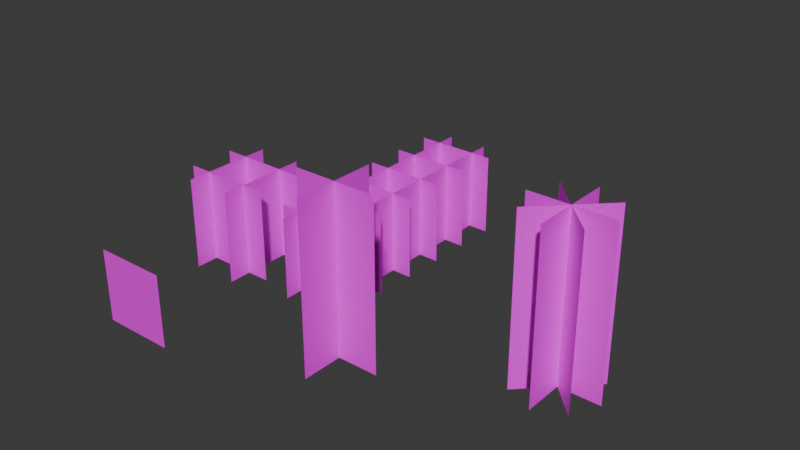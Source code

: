 # Source: untitled.blend  (saved by Blender 4.5.90; exported with 4.5.12 LTS)
import bpy
from mathutils import Matrix  # noqa: F401  (used for matrix-valued properties, if any)

bpy.ops.wm.read_factory_settings(use_empty=True)
scene = bpy.context.scene
scene.name = 'Scene'

# ---- collections
col_collection = bpy.data.collections.new('Collection'); scene.collection.children.link(col_collection)

# ---- images (referenced by path relative to the original .blend; pixels are not part of the script)
import os
ASSET_DIR = os.environ.get("B2B_ASSET_DIR", "")  # directory of the original .blend (textures are referenced by path, not embedded)
HERE = os.path.dirname(os.path.abspath(__file__))  # packed textures are extracted next to this script under _unpacked/

def load_image(name, relpath, width, height, colorspace="sRGB"):
    """Load a texture the original file referenced (path relative to the .blend, or extracted next to this script)."""
    p = next((c for c in (os.path.join(HERE, relpath), os.path.join(ASSET_DIR, relpath)) if relpath and os.path.exists(c)), "")
    if p:
        img = bpy.data.images.load(p, check_existing=True)
        img.name = name
    else:  # same state as the original file: an image datablock whose file is absent (Cycles renders it pink)
        img = bpy.data.images.new(name, width, height)
        img.source = "FILE"
        img.filepath = "//" + (relpath or name)
    img.colorspace_settings.name = colorspace
    return img
img_obili_png_009 = load_image('obili.png.009', 'obili.png', 1024, 1024, 'sRGB')
img_kytka2_png = load_image('kytka2.png', 'kytka2.png', 1024, 1024, 'sRGB')
img_kytka1_png = load_image('kytka1.png', 'kytka1.png', 1024, 1024, 'sRGB')
img_kytka3_png = load_image('kytka3.png', 'kytka3.png', 1024, 1024, 'sRGB')
img_plot_png = load_image('plot.png', 'plot.png', 1024, 1024, 'sRGB')
img_kaktus1_png = load_image('kaktus1.png', 'kaktus1.png', 1024, 1024, 'sRGB')
img_kaktus2_png = load_image('kaktus2.png', 'kaktus2.png', 1024, 1024, 'sRGB')
img_kaktus2_png_001 = load_image('kaktus2.png.001', 'kaktus2.png', 1024, 1024, 'sRGB')

# ---- materials (node trees are filled in below, after node groups)
mat_obili = bpy.data.materials.new('Obili')
mat_kytka2 = bpy.data.materials.new('kytka2')
mat_kytka1 = bpy.data.materials.new('kytka1')
mat_kytka3 = bpy.data.materials.new('kytka3')
mat_plot = bpy.data.materials.new('plot')
mat_kaktus = bpy.data.materials.new('Kaktus')
mat_kaktus2 = bpy.data.materials.new('kaktus2')
mat_kaktus2_001 = bpy.data.materials.new('kaktus2.001')

# ---- material node trees
mat_obili.use_nodes = True; mat_obili.node_tree.nodes.clear()
_N = mat_obili.node_tree.nodes; _L = mat_obili.node_tree.links
n0 = _N.new('ShaderNodeBsdfPrincipled'); n0.name = 'Principled BSDF'; n0.location = (-200, 100)
n1 = _N.new('ShaderNodeOutputMaterial'); n1.name = 'Material Output'; n1.location = (200, 100)
n2 = _N.new('ShaderNodeTexImage'); n2.name = 'Image Texture'; n2.location = (-490, 80)
n2.image = img_obili_png_009
_L.new(n0.outputs[0], n1.inputs[0])
_L.new(n2.outputs[0], n0.inputs[0])
_L.new(n2.outputs[1], n0.inputs[4])
n1.is_active_output = True
mat_kytka2.use_nodes = True; mat_kytka2.node_tree.nodes.clear()
_N = mat_kytka2.node_tree.nodes; _L = mat_kytka2.node_tree.links
n0 = _N.new('ShaderNodeBsdfPrincipled'); n0.name = 'Principled BSDF'; n0.location = (-200, 100)
n1 = _N.new('ShaderNodeOutputMaterial'); n1.name = 'Material Output'; n1.location = (200, 100)
n2 = _N.new('ShaderNodeTexImage'); n2.name = 'Image Texture'; n2.location = (-490, 80)
n2.image = img_kytka2_png
_L.new(n0.outputs[0], n1.inputs[0])
_L.new(n2.outputs[0], n0.inputs[0])
_L.new(n2.outputs[1], n0.inputs[4])
n1.is_active_output = True
mat_kytka1.use_nodes = True; mat_kytka1.node_tree.nodes.clear()
_N = mat_kytka1.node_tree.nodes; _L = mat_kytka1.node_tree.links
n0 = _N.new('ShaderNodeBsdfPrincipled'); n0.name = 'Principled BSDF'; n0.location = (-200, 100)
n1 = _N.new('ShaderNodeOutputMaterial'); n1.name = 'Material Output'; n1.location = (200, 100)
n2 = _N.new('ShaderNodeTexImage'); n2.name = 'Image Texture'; n2.location = (-490, 80)
n2.image = img_kytka1_png
_L.new(n0.outputs[0], n1.inputs[0])
_L.new(n2.outputs[0], n0.inputs[0])
_L.new(n2.outputs[1], n0.inputs[4])
n1.is_active_output = True
mat_kytka3.use_nodes = True; mat_kytka3.node_tree.nodes.clear()
_N = mat_kytka3.node_tree.nodes; _L = mat_kytka3.node_tree.links
n0 = _N.new('ShaderNodeBsdfPrincipled'); n0.name = 'Principled BSDF'; n0.location = (-200, 100)
n1 = _N.new('ShaderNodeOutputMaterial'); n1.name = 'Material Output'; n1.location = (200, 100)
n2 = _N.new('ShaderNodeTexImage'); n2.name = 'Image Texture'; n2.location = (-490, 80)
n2.image = img_kytka3_png
_L.new(n0.outputs[0], n1.inputs[0])
_L.new(n2.outputs[0], n0.inputs[0])
_L.new(n2.outputs[1], n0.inputs[4])
n1.is_active_output = True
mat_plot.use_nodes = True; mat_plot.node_tree.nodes.clear()
_N = mat_plot.node_tree.nodes; _L = mat_plot.node_tree.links
n0 = _N.new('ShaderNodeBsdfPrincipled'); n0.name = 'Principled BSDF'; n0.location = (-200, 100)
n1 = _N.new('ShaderNodeOutputMaterial'); n1.name = 'Material Output'; n1.location = (200, 100)
n2 = _N.new('ShaderNodeTexImage'); n2.name = 'Image Texture'; n2.location = (-490, 80)
n2.image = img_plot_png
_L.new(n0.outputs[0], n1.inputs[0])
_L.new(n2.outputs[0], n0.inputs[0])
_L.new(n2.outputs[1], n0.inputs[4])
n1.is_active_output = True
mat_kaktus.use_nodes = True; mat_kaktus.node_tree.nodes.clear()
_N = mat_kaktus.node_tree.nodes; _L = mat_kaktus.node_tree.links
n0 = _N.new('ShaderNodeBsdfPrincipled'); n0.name = 'Principled BSDF'; n0.location = (-200, 100)
n1 = _N.new('ShaderNodeOutputMaterial'); n1.name = 'Material Output'; n1.location = (200, 100)
n2 = _N.new('ShaderNodeTexImage'); n2.name = 'Image Texture'; n2.location = (-490, 80)
n2.image = img_kaktus1_png
_L.new(n0.outputs[0], n1.inputs[0])
_L.new(n2.outputs[0], n0.inputs[0])
_L.new(n2.outputs[1], n0.inputs[4])
n1.is_active_output = True
mat_kaktus2.use_nodes = True; mat_kaktus2.node_tree.nodes.clear()
_N = mat_kaktus2.node_tree.nodes; _L = mat_kaktus2.node_tree.links
n0 = _N.new('ShaderNodeBsdfPrincipled'); n0.name = 'Principled BSDF'; n0.location = (-200, 100)
n1 = _N.new('ShaderNodeOutputMaterial'); n1.name = 'Material Output'; n1.location = (200, 100)
n2 = _N.new('ShaderNodeTexImage'); n2.name = 'Image Texture'; n2.location = (-490, 80)
n2.image = img_kaktus2_png
_L.new(n0.outputs[0], n1.inputs[0])
_L.new(n2.outputs[0], n0.inputs[0])
_L.new(n2.outputs[1], n0.inputs[4])
n1.is_active_output = True
mat_kaktus2_001.use_nodes = True; mat_kaktus2_001.node_tree.nodes.clear()
_N = mat_kaktus2_001.node_tree.nodes; _L = mat_kaktus2_001.node_tree.links
n0 = _N.new('ShaderNodeBsdfPrincipled'); n0.name = 'Principled BSDF'; n0.location = (-200, 100)
n1 = _N.new('ShaderNodeOutputMaterial'); n1.name = 'Material Output'; n1.location = (200, 100)
n2 = _N.new('ShaderNodeTexImage'); n2.name = 'Image Texture'; n2.location = (-490, 80)
n2.image = img_kaktus2_png_001
_L.new(n0.outputs[0], n1.inputs[0])
_L.new(n2.outputs[0], n0.inputs[0])
_L.new(n2.outputs[1], n0.inputs[4])
n1.is_active_output = True

# ---- world
world_world = bpy.data.worlds.new('World'); scene.world = world_world
world_world.use_nodes = True; world_world.node_tree.nodes.clear()
_N = world_world.node_tree.nodes; _L = world_world.node_tree.links
n0 = _N.new('ShaderNodeOutputWorld'); n0.name = 'World Output'; n0.location = (200, 100)
n1 = _N.new('ShaderNodeBackground'); n1.name = 'Background'; n1.location = (-200, 100)
n1.inputs[0].default_value = (0.05088, 0.05088, 0.05088, 1.0)
_L.new(n1.outputs[0], n0.inputs[0])
n0.is_active_output = True
world_world.color = (0.05088, 0.05088, 0.05088)
world_world.sun_shadow_jitter_overblur = 0.0

# ---- meshes
me_plane_005 = bpy.data.meshes.new('Plane.005')
me_plane_005.from_pydata([(-1.0, -1.0, 0.0), (1.0, -1.0, 0.0), (-1.0, 1.0, 0.0), (1.0, 1.0, 0.0), (-1.0, -1.0, -1.0), (1.0, -1.0, -1.0), (-1.0, 1.0, -1.0), (1.0, 1.0, -1.0), (0.5, -1.0, 0.5), (0.5, -1.0, -1.5), (0.5, 1.0, 0.5), (0.5, 1.0, -1.5), (-0.5, -1.0, 0.5), (-0.5, -1.0, -1.5), (-0.5, 1.0, 0.5), (-0.5, 1.0, -1.5)], [], [(0, 1, 3, 2), (4, 5, 7, 6), (8, 9, 11, 10), (12, 13, 15, 14)])
_uv = me_plane_005.uv_layers.new(name='UVMap')
_uv.uv.foreach_set('vector', [0.0, 0.0, 1.0, 0.0, 1.0, 1.0, 0.0, 1.0, 0.0, 0.0, 1.0, 0.0, 1.0, 1.0, 0.0, 1.0, 0.0, 0.0, 1.0, 0.0, 1.0, 1.0, 0.0, 1.0, 0.0, 0.0, 1.0, 0.0, 1.0, 1.0, 0.0, 1.0])
me_plane_005.materials.append(mat_obili)
me_plane_005.update()
me_plane_011 = bpy.data.meshes.new('Plane.011')
me_plane_011.from_pydata([(-1.0, -1.0, 0.5), (1.0, -1.0, 0.5), (-1.0, 1.0, 0.5), (1.0, 1.0, 0.5), (-1.0, -1.0, -0.5), (1.0, -1.0, -0.5), (-1.0, 1.0, -0.5), (1.0, 1.0, -0.5), (0.5, -1.0, 1.0), (0.5, -1.0, -1.0), (0.5, 1.0, 1.0), (0.5, 1.0, -1.0), (-0.5, -1.0, 1.0), (-0.5, -1.0, -1.0), (-0.5, 1.0, 1.0), (-0.5, 1.0, -1.0)], [], [(0, 1, 3, 2), (4, 5, 7, 6), (8, 9, 11, 10), (12, 13, 15, 14)])
_uv = me_plane_011.uv_layers.new(name='UVMap')
_uv.uv.foreach_set('vector', [0.0, 0.0, 1.0, 0.0, 1.0, 1.0, 0.0, 1.0, 0.0, 0.0, 1.0, 0.0, 1.0, 1.0, 0.0, 1.0, 0.0, 0.0, 1.0, 0.0, 1.0, 1.0, 0.0, 1.0, 0.0, 0.0, 1.0, 0.0, 1.0, 1.0, 0.0, 1.0])
me_plane_011.materials.append(mat_kytka2)
me_plane_011.update()
me_plane_012 = bpy.data.meshes.new('Plane.012')
me_plane_012.from_pydata([(-1.0, -1.0, 0.5), (1.0, -1.0, 0.5), (-1.0, 1.0, 0.5), (1.0, 1.0, 0.5), (-1.0, -1.0, -0.5), (1.0, -1.0, -0.5), (-1.0, 1.0, -0.5), (1.0, 1.0, -0.5), (0.5, -1.0, 1.0), (0.5, -1.0, -1.0), (0.5, 1.0, 1.0), (0.5, 1.0, -1.0), (-0.5, -1.0, 1.0), (-0.5, -1.0, -1.0), (-0.5, 1.0, 1.0), (-0.5, 1.0, -1.0)], [], [(0, 1, 3, 2), (4, 5, 7, 6), (8, 9, 11, 10), (12, 13, 15, 14)])
_uv = me_plane_012.uv_layers.new(name='UVMap')
_uv.uv.foreach_set('vector', [0.0, 0.0, 1.0, 0.0, 1.0, 1.0, 0.0, 1.0, 0.0, 0.0, 1.0, 0.0, 1.0, 1.0, 0.0, 1.0, 0.0, 0.0, 1.0, 0.0, 1.0, 1.0, 0.0, 1.0, 0.0, 0.0, 1.0, 0.0, 1.0, 1.0, 0.0, 1.0])
me_plane_012.materials.append(mat_kytka1)
me_plane_012.update()
me_plane_013 = bpy.data.meshes.new('Plane.013')
me_plane_013.from_pydata([(-1.0, -1.0, 0.5), (1.0, -1.0, 0.5), (-1.0, 1.0, 0.5), (1.0, 1.0, 0.5), (-1.0, -1.0, -0.5), (1.0, -1.0, -0.5), (-1.0, 1.0, -0.5), (1.0, 1.0, -0.5), (0.5, -1.0, 1.0), (0.5, -1.0, -1.0), (0.5, 1.0, 1.0), (0.5, 1.0, -1.0), (-0.5, -1.0, 1.0), (-0.5, -1.0, -1.0), (-0.5, 1.0, 1.0), (-0.5, 1.0, -1.0)], [], [(0, 1, 3, 2), (4, 5, 7, 6), (8, 9, 11, 10), (12, 13, 15, 14)])
_uv = me_plane_013.uv_layers.new(name='UVMap')
_uv.uv.foreach_set('vector', [0.0, 0.0, 1.0, 0.0, 1.0, 1.0, 0.0, 1.0, 0.0, 0.0, 1.0, 0.0, 1.0, 1.0, 0.0, 1.0, 0.0, 0.0, 1.0, 0.0, 1.0, 1.0, 0.0, 1.0, 0.0, 0.0, 1.0, 0.0, 1.0, 1.0, 0.0, 1.0])
me_plane_013.materials.append(mat_kytka3)
me_plane_013.update()
me_plane_014 = bpy.data.meshes.new('Plane.014')
me_plane_014.from_pydata([(-1.0, -1.0, 0.0), (1.0, -1.0, 0.0), (-1.0, 1.0, 0.0), (1.0, 1.0, 0.0)], [], [(0, 1, 3, 2)])
_uv = me_plane_014.uv_layers.new(name='UVMap')
_uv.uv.foreach_set('vector', [0.02537, 0.1123, 0.9717, 0.1123, 0.9717, 1.059, 0.02537, 1.059])
me_plane_014.materials.append(mat_plot)
me_plane_014.update()
me_plane = bpy.data.meshes.new('Plane')
me_plane.from_pydata([(-1.0, -1.0, 0.0), (1.0, -1.0, 0.0), (-1.0, 1.0, 0.0), (1.0, 1.0, 0.0), (-4.371e-08, -1.0, 0.5), (-1.311e-07, -1.0, -0.5), (1.311e-07, 1.0, 0.5), (4.371e-08, 1.0, -0.5)], [], [(0, 1, 3, 2), (4, 5, 7, 6)])
_uv = me_plane.uv_layers.new(name='UVMap')
_uv.uv.foreach_set('vector', [0.5025, 0.1422, 0.9999, 0.1422, 0.9999, 1.142, 0.5025, 1.142, 7.063e-05, 0.1422, 0.5, 0.1422, 0.5, 1.142, 7.081e-05, 1.142])
me_plane.materials.append(mat_kaktus)
me_plane.update()
me_plane_002 = bpy.data.meshes.new('Plane.002')
me_plane_002.from_pydata([(-0.5, -1.0, 0.0), (0.5, -1.0, 0.0), (-0.5, 1.0, 0.0), (0.5, 1.0, 0.0), (-2.186e-08, -1.0, 0.5), (-6.557e-08, -1.0, -0.5), (6.557e-08, 1.0, 0.5), (2.186e-08, 1.0, -0.5), (0.3536, -1.0, -0.3536), (-0.3536, -1.0, 0.3536), (0.3536, 1.0, -0.3536), (-0.3536, 1.0, 0.3536), (-0.3536, -1.0, -0.3536), (0.3536, -1.0, 0.3536), (-0.3536, 1.0, -0.3536), (0.3536, 1.0, 0.3536)], [], [(0, 1, 3, 2), (4, 5, 7, 6), (8, 9, 11, 10), (12, 13, 15, 14)])
me_plane_002.polygons.foreach_set('material_index', [0, 0, 1, 1])
_uv = me_plane_002.uv_layers.new(name='UVMap')
_uv.uv.foreach_set('vector', [0.5001, 0.03969, 0.9999, 0.03969, 0.9999, 1.039, 0.5001, 1.039, 0.0001413, 0.03969, 0.4999, 0.03969, 0.4999, 1.039, 0.0001414, 1.039, 0.5001, 0.03969, 0.9999, 0.03969, 0.9999, 1.039, 0.5001, 1.039, 0.0001413, 0.03969, 0.4999, 0.03969, 0.4999, 1.039, 0.0001414, 1.039])
me_plane_002.materials.append(mat_kaktus2)
me_plane_002.materials.append(mat_kaktus2_001)
me_plane_002.update()

# ---- objects
ob_plane_005 = bpy.data.objects.new('Plane.005', me_plane_005)
ob_plane_001 = bpy.data.objects.new('Plane.001', me_plane_011)
ob_plane_002 = bpy.data.objects.new('Plane.002', me_plane_012)
ob_plane_003 = bpy.data.objects.new('Plane.003', me_plane_013)
ob_plane = bpy.data.objects.new('Plane', me_plane_014)
ob_plane_004 = bpy.data.objects.new('Plane.004', me_plane)
ob_plane_006 = bpy.data.objects.new('Plane.006', me_plane_002)

# ---- transforms, parenting, visibility, modifiers, constraints
ob_plane_005.location = (-4.1, 0.0, 0.5)
ob_plane_005.rotation_euler = (1.571, -4.371e-08, 1.571)
ob_plane_005.scale = (0.5715, 0.5715, 0.5715)
ob_plane_001.location = (-3.0, -6.833e-10, 0.5)
ob_plane_001.rotation_euler = (1.571, -4.371e-08, 1.571)
ob_plane_001.scale = (0.5, 0.5, 0.5)
ob_plane_002.location = (-3.0, 1.0, 0.5)
ob_plane_002.rotation_euler = (1.571, -4.371e-08, 1.571)
ob_plane_002.scale = (0.5, 0.5, 0.5)
ob_plane_003.location = (-3.0, 2.0, 0.5)
ob_plane_003.rotation_euler = (1.571, -4.371e-08, 1.571)
ob_plane_003.scale = (0.5, 0.5, 0.5)
ob_plane.location = (-4.0, -2.0, 0.4)
ob_plane.rotation_euler = (1.571, -0.0, 0.0)
ob_plane.scale = (0.4382, 0.4382, 0.4382)
ob_plane_004.location = (-2.0, -1.0, 1.0)
ob_plane_004.rotation_euler = (1.571, -0.0, 0.0)
ob_plane_004.scale = (0.5, 1.0, 1.0)
ob_plane_006.location = (0.0, 0.0, 1.0)
ob_plane_006.rotation_euler = (1.571, -0.0, 3.142)

# ---- collection membership
col_collection.objects.link(ob_plane_005)
col_collection.objects.link(ob_plane_001)
col_collection.objects.link(ob_plane_002)
col_collection.objects.link(ob_plane_003)
col_collection.objects.link(ob_plane)
col_collection.objects.link(ob_plane_004)
col_collection.objects.link(ob_plane_006)

# ---- scene / render settings (as saved in the file)
scene.frame_start = 1; scene.frame_end = 250; scene.frame_set(1)
scene.render.engine = 'BLENDER_EEVEE_NEXT'
bpy.context.view_layer.update()

# ---- added for rendering (the .blend has no active camera and no usable light): camera, sun
cam_auto = bpy.data.cameras.new('AutoCamera')
cam_auto.lens = 50.0
cam_auto.sensor_width = 36.0
cam_auto.clip_end = 1000.0
ob_auto_camera = bpy.data.objects.new('AutoCamera', cam_auto)
scene.collection.objects.link(ob_auto_camera)
ob_auto_camera.location = (4.59066, -7.93317, 6.41968)
ob_auto_camera.rotation_euler = (1.09748, -7.21219e-08, 0.694738)
scene.camera = ob_auto_camera
light_auto_sun = bpy.data.lights.new('AutoSun', 'SUN')
light_auto_sun.energy = 3.0
light_auto_sun.angle = 0.0523599
ob_auto_sun = bpy.data.objects.new('AutoSun', light_auto_sun)
scene.collection.objects.link(ob_auto_sun)
ob_auto_sun.rotation_euler = (0.872665, 0.174533, 0.523599)
bpy.context.view_layer.update()
